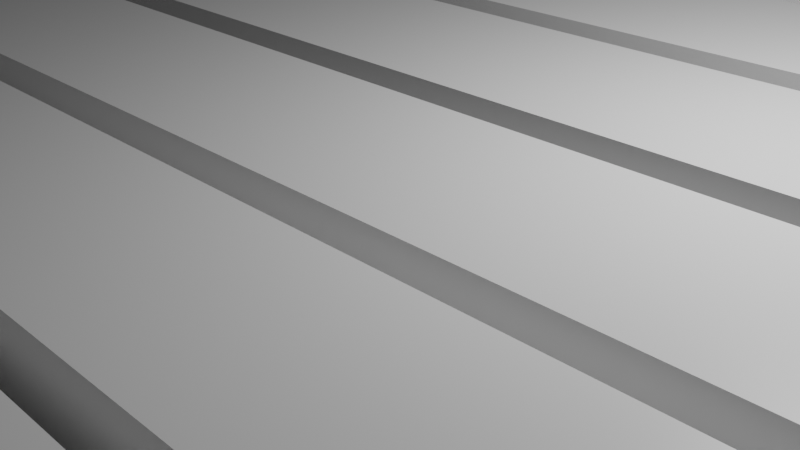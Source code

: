 # Source: bridge.blend  (saved by Blender 2.93.21; exported with 4.5.12 LTS)
import bpy
from mathutils import Matrix  # noqa: F401  (used for matrix-valued properties, if any)

bpy.ops.wm.read_factory_settings(use_empty=True)
scene = bpy.context.scene
scene.name = 'Scene'

# ---- collections
col_collection = bpy.data.collections.new('Collection'); scene.collection.children.link(col_collection)

# ---- materials (node trees are filled in below, after node groups)
mat_material = bpy.data.materials.new('Material')
mat_material.alpha_threshold = 0.0
mat_material.use_transparent_shadow = False
mat_material.line_color = (0.0, 0.0, 0.0, 1.0)

# ---- material node trees
mat_material.use_nodes = True; mat_material.node_tree.nodes.clear()
_N = mat_material.node_tree.nodes; _L = mat_material.node_tree.links
n0 = _N.new('ShaderNodeOutputMaterial'); n0.name = 'Material Output'; n0.location = (300, 300)
n1 = _N.new('ShaderNodeBsdfPrincipled'); n1.name = 'Principled BSDF'; n1.location = (10, 300)
n1.distribution = 'GGX'
n1.subsurface_method = 'BURLEY'
n1.inputs[2].default_value = 0.4
n1.inputs[3].default_value = 1.45
n1.inputs[27].default_value = (0.0, 0.0, 0.0, 1.0)
n1.inputs[28].default_value = 1.0
_L.new(n1.outputs[0], n0.inputs[0])
n0.is_active_output = True

# ---- world
world_world = bpy.data.worlds.new('World'); scene.world = world_world
world_world.use_nodes = True; world_world.node_tree.nodes.clear()
_N = world_world.node_tree.nodes; _L = world_world.node_tree.links
n0 = _N.new('ShaderNodeOutputWorld'); n0.name = 'World Output'; n0.location = (300, 300)
n1 = _N.new('ShaderNodeBackground'); n1.name = 'Background'; n1.location = (10, 300)
n1.inputs[0].default_value = (0.05088, 0.05088, 0.05088, 1.0)
_L.new(n1.outputs[0], n0.inputs[0])
n0.is_active_output = True
world_world.color = (0.05088, 0.05088, 0.05088)
world_world.use_sun_shadow = False
world_world.sun_shadow_jitter_overblur = 0.0

# ---- cameras
cam_camera = bpy.data.cameras.new('Camera')
cam_camera.clip_end = 100.0
cam_camera.ortho_scale = 7.314

# ---- lights
light_light = bpy.data.lights.new('Light', 'POINT')
light_light.transmission_factor = 0.0
light_light.energy = 1000.0
light_light.shadow_soft_size = 0.1
light_light.shadow_maximum_resolution = 0.006
light_light.use_absolute_resolution = True

# ---- meshes
me_cube = bpy.data.meshes.new('Cube')
me_cube.from_pydata([(1.41, 1.0, 6.744), (1.41, 1.0, -6.744), (1.41, -1.0, 6.744), (1.41, -1.0, -6.744), (-1.41, 1.0, 6.744), (-1.41, 1.0, -6.744), (-1.41, -1.0, 6.744), (-1.41, -1.0, -6.744)], [], [(0, 4, 6, 2), (3, 2, 6, 7), (7, 6, 4, 5), (5, 1, 3, 7), (1, 0, 2, 3), (5, 4, 0, 1)])
_uv = me_cube.uv_layers.new(name='UVMap')
_uv.uv.foreach_set('vector', [0.625, 0.5, 0.875, 0.5, 0.875, 0.75, 0.625, 0.75, 0.375, 0.75, 0.625, 0.75, 0.625, 1.0, 0.375, 1.0, 0.375, 0.0, 0.625, 0.0, 0.625, 0.25, 0.375, 0.25, 0.125, 0.5, 0.375, 0.5, 0.375, 0.75, 0.125, 0.75, 0.375, 0.5, 0.625, 0.5, 0.625, 0.75, 0.375, 0.75, 0.375, 0.25, 0.625, 0.25, 0.625, 0.5, 0.375, 0.5])
me_cube.materials.append(mat_material)
me_cube.use_remesh_preserve_volume = False
me_cube.use_remesh_preserve_attributes = False
me_cube.use_mirror_vertex_groups = False
me_cube.update()

# ---- curves / text
cu_beziercurve_001 = bpy.data.curves.new('BezierCurve.001', 'CURVE')
cu_beziercurve_001.dimensions = '3D'
_sp = cu_beziercurve_001.splines.new('BEZIER'); _sp.bezier_points.add(4)
_sp.bezier_points.foreach_set('co', [0.7137, 84.05, 14.47, -0.006658, 50.34, -12.84, -0.04817, -16.17, -18.82, -0.2235, -61.96, -12.56, 0.2712, -112.8, 17.11])
_sp.bezier_points.foreach_set('handle_left', [1.026, 96.89, 15.49, -0.04451, 63.05, -6.863, 0.2219, -4.787, -18.91, -0.1974, -37.86, -17.21, 0.4478, -95.5, 8.658])
_sp.bezier_points.foreach_set('handle_right', [0.5265, 76.35, 13.85, 0.02415, 39.99, -17.71, -0.2579, -25.02, -18.75, -0.2456, -82.44, -8.608, 0.1027, -129.4, 25.18])
for _p, _l, _r in zip(_sp.bezier_points, ['ALIGNED', 'ALIGNED', 'ALIGNED', 'ALIGNED', 'ALIGNED'], ['ALIGNED', 'ALIGNED', 'ALIGNED', 'ALIGNED', 'ALIGNED']): _p.handle_left_type = _l; _p.handle_right_type = _r
_sp.order_u = 0
_sp.order_v = 0
cu_beziercurve_001.use_path = True
cu_beziercurve_001.fill_mode = 'FULL'

# ---- objects
ob_cube = bpy.data.objects.new('Cube', me_cube)
ob_light = bpy.data.objects.new('Light', light_light)
ob_camera = bpy.data.objects.new('Camera', cam_camera)
ob_beziercurve = bpy.data.objects.new('BezierCurve', cu_beziercurve_001)

# ---- transforms, parenting, visibility, modifiers, constraints
ob_cube.location = (2.74, -0.3109, 15.81)
ob_cube.lock_rotations_4d = False
ob_cube.empty_display_type = 'ARROWS'
ob_cube.lineart.crease_threshold = 0.0
_m = ob_cube.modifiers.new('Array', 'ARRAY')
_m.count = 91
_m.relative_offset_displace = (0.0, 1.2, 0.0)
_m = ob_cube.modifiers.new('Curve', 'CURVE')
_m.object = ob_beziercurve
_m.deform_axis = 'POS_Y'
ob_light.location = (4.076, 1.005, 5.904)
ob_light.rotation_euler = (0.6503, 0.05522, 1.866)
ob_light.lock_rotations_4d = False
ob_light.empty_display_type = 'ARROWS'
ob_light.color = (0.0, 0.0, 0.0, 0.0)
ob_light.lineart.crease_threshold = 0.0
ob_camera.location = (7.359, -6.926, 4.958)
ob_camera.rotation_euler = (1.109, 0.0, 0.8149)
ob_camera.lock_rotations_4d = False
ob_camera.empty_display_type = 'ARROWS'
ob_camera.color = (0.0, 0.0, 0.0, 0.0)
ob_camera.display_type = 'WIRE'
ob_camera.lineart.crease_threshold = 0.0
ob_beziercurve.location = (0.0, -1.2, 15.81)

# ---- collection membership
col_collection.objects.link(ob_cube)
col_collection.objects.link(ob_light)
col_collection.objects.link(ob_camera)
col_collection.objects.link(ob_beziercurve)

# ---- scene / render settings (as saved in the file)
scene.camera = ob_camera
scene.frame_start = 1; scene.frame_end = 250; scene.frame_set(1)
scene.render.engine = 'BLENDER_EEVEE_NEXT'
scene.cycles.use_denoising = False
scene.cycles.samples = 128
scene.cycles.sampling_pattern = 'TABULATED_SOBOL'
scene.cycles.use_adaptive_sampling = False
scene.cycles.use_light_tree = False
scene.view_settings.view_transform = 'Filmic'
bpy.context.view_layer.update()
